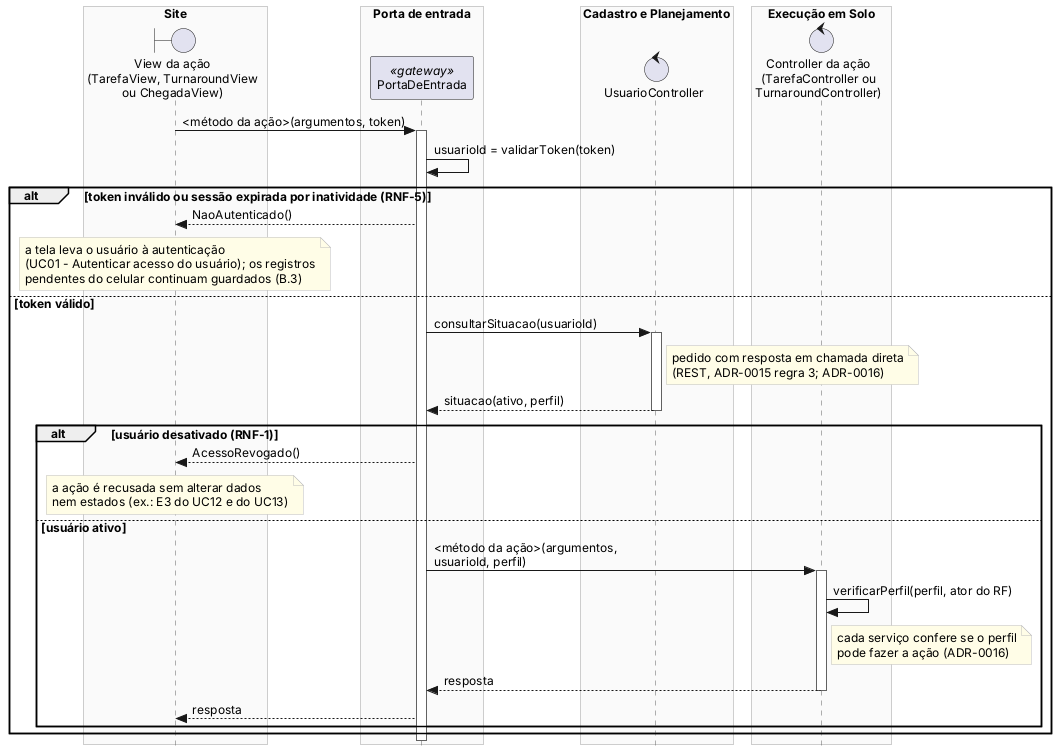

The diagram above was rendered by PlantUML. Its source (embedded in the PNG):
@startuml 14-sequencia-b1-verificar-acesso
' Interação auxiliar B.1 - Verificar o acesso na porta de entrada (ADR-0016, item 2; RNF-1, RNF-5).
' Referenciada (ref) por todos os diagramas da área B em que uma tela chama a Execução em Solo.
' Imagens: python scripts/exportar_plantuml.py especificacao/diagramas/14-sequencia-b1-verificar-acesso.puml
!include 14-sequencia-estilo.iuml

box "Site"
boundary "View da ação\n(TarefaView, TurnaroundView\nou ChegadaView)" as view
end box
box "Porta de entrada"
participant "PortaDeEntrada" as gw <<gateway>>
end box
box "Cadastro e Planejamento"
control "UsuarioController" as cad
end box
box "Execução em Solo"
control "Controller da ação\n(TarefaController ou\nTurnaroundController)" as ctl
end box

view -> gw : <método da ação>(argumentos, token)
activate gw
gw -> gw : usuarioId = validarToken(token)
alt token inválido ou sessão expirada por inatividade (RNF-5)
  gw --> view : NaoAutenticado()
  note over view : a tela leva o usuário à autenticação\n(UC01 - Autenticar acesso do usuário); os registros\npendentes do celular continuam guardados (B.3)
else token válido
  gw -> cad : consultarSituacao(usuarioId)
  activate cad
  note right of cad : pedido com resposta em chamada direta\n(REST, ADR-0015 regra 3; ADR-0016)
  cad --> gw : situacao(ativo, perfil)
  deactivate cad
  alt usuário desativado (RNF-1)
    gw --> view : AcessoRevogado()
    note over view : a ação é recusada sem alterar dados\nnem estados (ex.: E3 do UC12 e do UC13)
  else usuário ativo
    gw -> ctl : <método da ação>(argumentos, usuarioId, perfil)
    activate ctl
    ctl -> ctl : verificarPerfil(perfil, ator do RF)
    note right of ctl : cada serviço confere se o perfil\npode fazer a ação (ADR-0016)
    ctl --> gw : resposta
    deactivate ctl
    gw --> view : resposta
  end
end
deactivate gw
@enduml